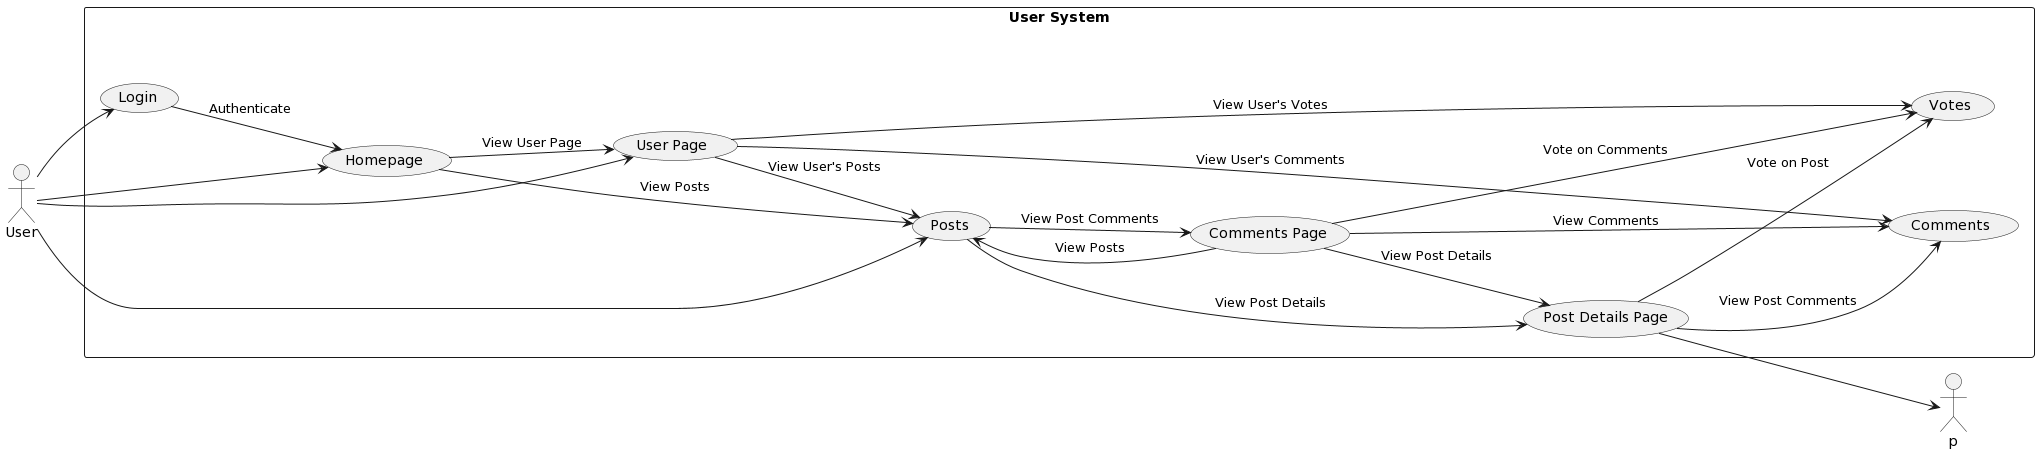

The diagram above was rendered by PlantUML. Its source (embedded in the PNG):
@startuml
left to right direction

actor User as user

rectangle "User System" {
  usecase Login as login
  usecase Homepage as homepage
  usecase "User Page" as userPage
  usecase Posts as posts
  usecase "Comments Page" as commentsPage
  usecase Comments as comments
  usecase Votes as votes
  usecase "Post Details Page" as postDetailsPage
}

user --> login
user --> homepage
user --> userPage
user --> posts

login --> homepage : Authenticate
homepage --> userPage : View User Page
homepage --> posts : View Posts

userPage --> comments : View User's Comments
userPage --> votes : View User's Votes
userPage --> posts : View User's Posts

posts --> commentsPage : View Post Comments
posts --> postDetailsPage : View Post Details

commentsPage --> comments : View Comments
commentsPage --> votes : Vote on Comments
commentsPage --> posts : View Posts
commentsPage --> postDetailsPage : View Post Details

postDetailsPage --> comments : View Post Comments
postDetailsPage --> votes : Vote on Post
postDetailsPage --> p
@enduml